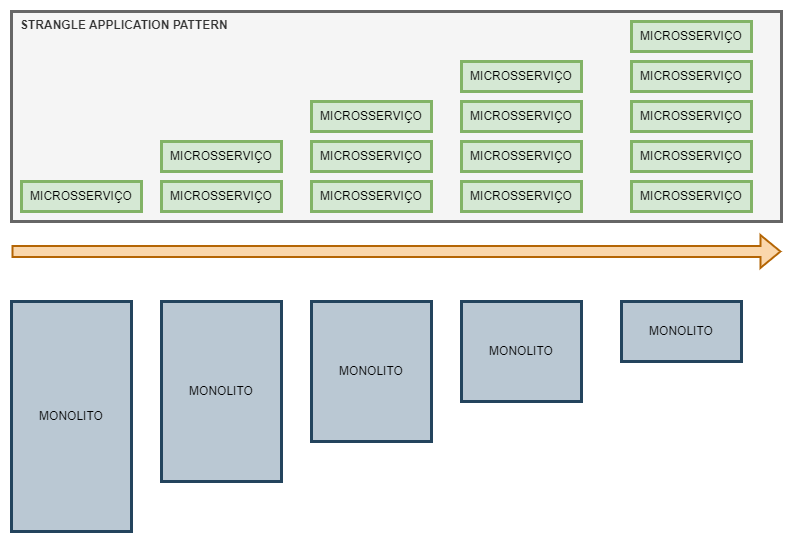

The diagram above was exported from draw.io. Its source (the exported page's mxGraphModel, read from the mxfile embedded in the PNG):
<mxGraphModel dx="874" dy="427" grid="1" gridSize="10" guides="1" tooltips="1" connect="1" arrows="1" fold="1" page="1" pageScale="1" pageWidth="827" pageHeight="1169" math="0" shadow="0">
  <root>
    <mxCell id="0" />
    <mxCell id="1" parent="0" />
    <mxCell id="Kqg5MTWHjwgQ9_4sxwjZ-10" value="STRANGLE APPLICATION PATTERN" style="rounded=0;whiteSpace=wrap;html=1;verticalAlign=top;align=left;fillColor=#f5f5f5;fontColor=#333333;strokeColor=#666666;strokeWidth=3;fontStyle=1;spacingLeft=7;" vertex="1" parent="1">
      <mxGeometry x="30" y="30" width="770" height="210" as="geometry" />
    </mxCell>
    <mxCell id="Kqg5MTWHjwgQ9_4sxwjZ-13" value="" style="shape=flexArrow;endArrow=classic;html=1;rounded=0;strokeWidth=2;fillColor=#fad7ac;strokeColor=#b46504;" edge="1" parent="1">
      <mxGeometry width="50" height="50" relative="1" as="geometry">
        <mxPoint x="30" y="270" as="sourcePoint" />
        <mxPoint x="800" y="270" as="targetPoint" />
      </mxGeometry>
    </mxCell>
    <mxCell id="Kqg5MTWHjwgQ9_4sxwjZ-15" value="MONOLITO" style="rounded=0;whiteSpace=wrap;html=1;fillColor=#bac8d3;strokeColor=#23445d;strokeWidth=3;" vertex="1" parent="1">
      <mxGeometry x="30" y="320" width="120" height="230" as="geometry" />
    </mxCell>
    <mxCell id="Kqg5MTWHjwgQ9_4sxwjZ-16" value="MONOLITO" style="rounded=0;whiteSpace=wrap;html=1;fillColor=#bac8d3;strokeColor=#23445d;strokeWidth=3;" vertex="1" parent="1">
      <mxGeometry x="180" y="320" width="120" height="180" as="geometry" />
    </mxCell>
    <mxCell id="Kqg5MTWHjwgQ9_4sxwjZ-17" value="MONOLITO" style="rounded=0;whiteSpace=wrap;html=1;fillColor=#bac8d3;strokeColor=#23445d;strokeWidth=3;" vertex="1" parent="1">
      <mxGeometry x="330" y="320" width="120" height="140" as="geometry" />
    </mxCell>
    <mxCell id="Kqg5MTWHjwgQ9_4sxwjZ-18" value="MONOLITO" style="rounded=0;whiteSpace=wrap;html=1;fillColor=#bac8d3;strokeColor=#23445d;strokeWidth=3;" vertex="1" parent="1">
      <mxGeometry x="480" y="320" width="120" height="100" as="geometry" />
    </mxCell>
    <mxCell id="Kqg5MTWHjwgQ9_4sxwjZ-19" value="MONOLITO" style="rounded=0;whiteSpace=wrap;html=1;fillColor=#bac8d3;strokeColor=#23445d;strokeWidth=3;" vertex="1" parent="1">
      <mxGeometry x="640" y="320" width="120" height="60" as="geometry" />
    </mxCell>
    <mxCell id="Kqg5MTWHjwgQ9_4sxwjZ-21" value="MICROSSERVIÇO" style="rounded=0;whiteSpace=wrap;html=1;fillColor=#d5e8d4;strokeColor=#82b366;strokeWidth=3;" vertex="1" parent="1">
      <mxGeometry x="40" y="200" width="120" height="30" as="geometry" />
    </mxCell>
    <mxCell id="Kqg5MTWHjwgQ9_4sxwjZ-22" value="MICROSSERVIÇO" style="rounded=0;whiteSpace=wrap;html=1;fillColor=#d5e8d4;strokeColor=#82b366;strokeWidth=3;" vertex="1" parent="1">
      <mxGeometry x="180" y="160" width="120" height="30" as="geometry" />
    </mxCell>
    <mxCell id="Kqg5MTWHjwgQ9_4sxwjZ-23" value="MICROSSERVIÇO" style="rounded=0;whiteSpace=wrap;html=1;fillColor=#d5e8d4;strokeColor=#82b366;strokeWidth=3;" vertex="1" parent="1">
      <mxGeometry x="180" y="200" width="120" height="30" as="geometry" />
    </mxCell>
    <mxCell id="Kqg5MTWHjwgQ9_4sxwjZ-24" value="MICROSSERVIÇO" style="rounded=0;whiteSpace=wrap;html=1;fillColor=#d5e8d4;strokeColor=#82b366;strokeWidth=3;" vertex="1" parent="1">
      <mxGeometry x="330" y="160" width="120" height="30" as="geometry" />
    </mxCell>
    <mxCell id="Kqg5MTWHjwgQ9_4sxwjZ-25" value="MICROSSERVIÇO" style="rounded=0;whiteSpace=wrap;html=1;fillColor=#d5e8d4;strokeColor=#82b366;strokeWidth=3;" vertex="1" parent="1">
      <mxGeometry x="330" y="200" width="120" height="30" as="geometry" />
    </mxCell>
    <mxCell id="Kqg5MTWHjwgQ9_4sxwjZ-26" value="MICROSSERVIÇO" style="rounded=0;whiteSpace=wrap;html=1;fillColor=#d5e8d4;strokeColor=#82b366;strokeWidth=3;" vertex="1" parent="1">
      <mxGeometry x="650" y="40" width="120" height="30" as="geometry" />
    </mxCell>
    <mxCell id="Kqg5MTWHjwgQ9_4sxwjZ-27" value="MICROSSERVIÇO" style="rounded=0;whiteSpace=wrap;html=1;fillColor=#d5e8d4;strokeColor=#82b366;strokeWidth=3;" vertex="1" parent="1">
      <mxGeometry x="330" y="120" width="120" height="30" as="geometry" />
    </mxCell>
    <mxCell id="Kqg5MTWHjwgQ9_4sxwjZ-28" value="MICROSSERVIÇO" style="rounded=0;whiteSpace=wrap;html=1;fillColor=#d5e8d4;strokeColor=#82b366;strokeWidth=3;" vertex="1" parent="1">
      <mxGeometry x="480" y="160" width="120" height="30" as="geometry" />
    </mxCell>
    <mxCell id="Kqg5MTWHjwgQ9_4sxwjZ-29" value="MICROSSERVIÇO" style="rounded=0;whiteSpace=wrap;html=1;fillColor=#d5e8d4;strokeColor=#82b366;strokeWidth=3;" vertex="1" parent="1">
      <mxGeometry x="480" y="200" width="120" height="30" as="geometry" />
    </mxCell>
    <mxCell id="Kqg5MTWHjwgQ9_4sxwjZ-30" value="MICROSSERVIÇO" style="rounded=0;whiteSpace=wrap;html=1;fillColor=#d5e8d4;strokeColor=#82b366;strokeWidth=3;" vertex="1" parent="1">
      <mxGeometry x="480" y="80" width="120" height="30" as="geometry" />
    </mxCell>
    <mxCell id="Kqg5MTWHjwgQ9_4sxwjZ-31" value="MICROSSERVIÇO" style="rounded=0;whiteSpace=wrap;html=1;fillColor=#d5e8d4;strokeColor=#82b366;strokeWidth=3;" vertex="1" parent="1">
      <mxGeometry x="480" y="120" width="120" height="30" as="geometry" />
    </mxCell>
    <mxCell id="Kqg5MTWHjwgQ9_4sxwjZ-32" value="MICROSSERVIÇO" style="rounded=0;whiteSpace=wrap;html=1;fillColor=#d5e8d4;strokeColor=#82b366;strokeWidth=3;" vertex="1" parent="1">
      <mxGeometry x="650" y="160" width="120" height="30" as="geometry" />
    </mxCell>
    <mxCell id="Kqg5MTWHjwgQ9_4sxwjZ-33" value="MICROSSERVIÇO" style="rounded=0;whiteSpace=wrap;html=1;fillColor=#d5e8d4;strokeColor=#82b366;strokeWidth=3;" vertex="1" parent="1">
      <mxGeometry x="650" y="200" width="120" height="30" as="geometry" />
    </mxCell>
    <mxCell id="Kqg5MTWHjwgQ9_4sxwjZ-34" value="MICROSSERVIÇO" style="rounded=0;whiteSpace=wrap;html=1;fillColor=#d5e8d4;strokeColor=#82b366;strokeWidth=3;" vertex="1" parent="1">
      <mxGeometry x="650" y="80" width="120" height="30" as="geometry" />
    </mxCell>
    <mxCell id="Kqg5MTWHjwgQ9_4sxwjZ-35" value="MICROSSERVIÇO" style="rounded=0;whiteSpace=wrap;html=1;fillColor=#d5e8d4;strokeColor=#82b366;strokeWidth=3;" vertex="1" parent="1">
      <mxGeometry x="650" y="120" width="120" height="30" as="geometry" />
    </mxCell>
  </root>
</mxGraphModel>